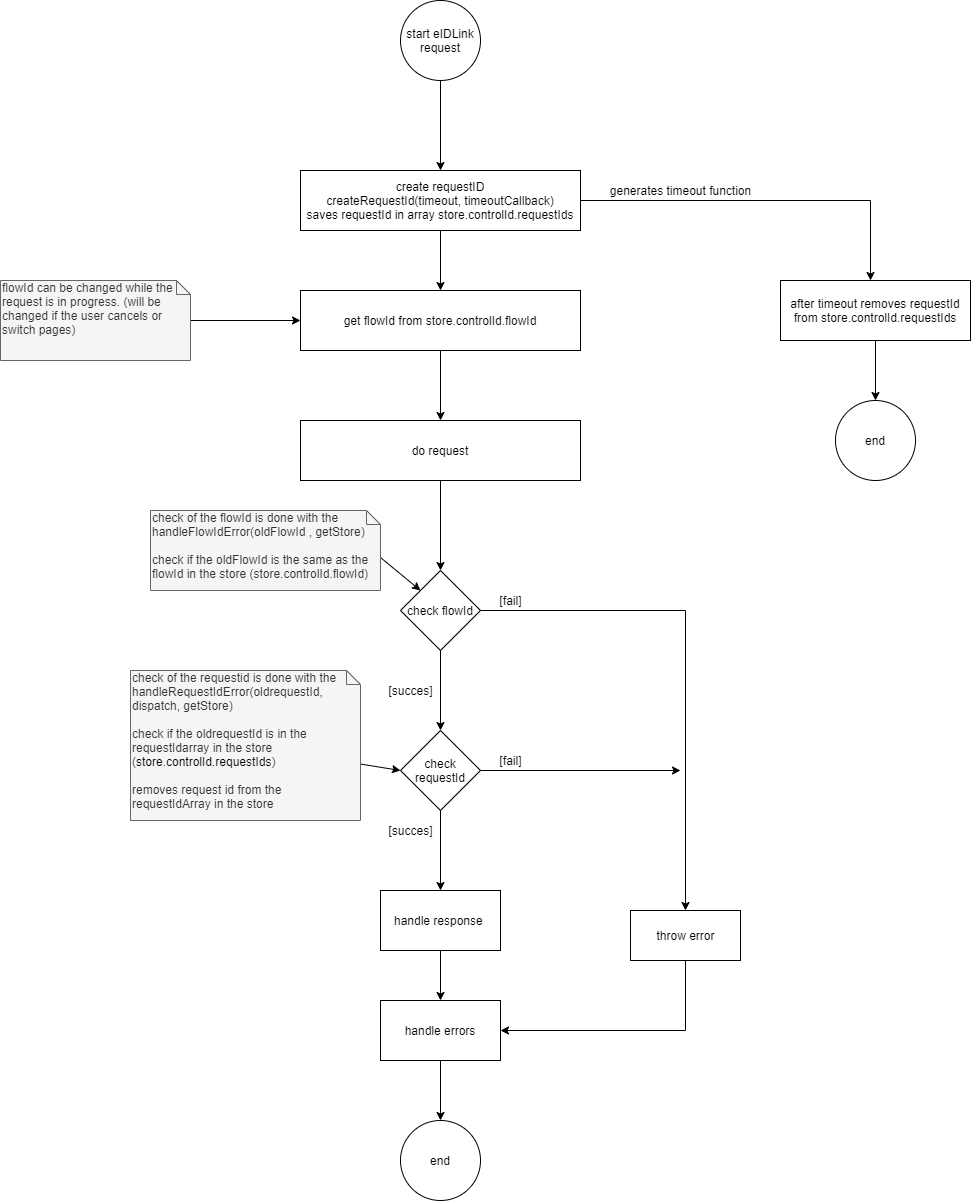

The diagram above was exported from draw.io. Its source (the exported page's mxGraphModel, read from the mxfile embedded in the PNG):
<mxGraphModel dx="1438" dy="899" grid="1" gridSize="10" guides="1" tooltips="1" connect="1" arrows="1" fold="1" page="0" pageScale="1" pageWidth="827" pageHeight="1169" math="0" shadow="0">
  <root>
    <mxCell id="0" />
    <mxCell id="1" parent="0" />
    <mxCell id="q1NExKBsrtBmpUgmhBif-2" value="" style="edgeStyle=orthogonalEdgeStyle;rounded=0;orthogonalLoop=1;jettySize=auto;html=1;" parent="1" source="q1NExKBsrtBmpUgmhBif-1" target="2" edge="1">
      <mxGeometry relative="1" as="geometry" />
    </mxCell>
    <mxCell id="q1NExKBsrtBmpUgmhBif-1" value="start eIDLink request" style="ellipse;whiteSpace=wrap;html=1;aspect=fixed;" parent="1" vertex="1">
      <mxGeometry x="220" y="-30" width="80" height="80" as="geometry" />
    </mxCell>
    <mxCell id="q1NExKBsrtBmpUgmhBif-3" style="edgeStyle=orthogonalEdgeStyle;rounded=0;orthogonalLoop=1;jettySize=auto;html=1;" parent="1" source="2" edge="1">
      <mxGeometry relative="1" as="geometry">
        <mxPoint x="690" y="250" as="targetPoint" />
      </mxGeometry>
    </mxCell>
    <mxCell id="q1NExKBsrtBmpUgmhBif-9" value="" style="edgeStyle=orthogonalEdgeStyle;rounded=0;orthogonalLoop=1;jettySize=auto;html=1;" parent="1" source="2" target="q1NExKBsrtBmpUgmhBif-8" edge="1">
      <mxGeometry relative="1" as="geometry" />
    </mxCell>
    <mxCell id="2" value="create requestID&lt;br&gt;createRequestId(timeout, timeoutCallback)&lt;br&gt;saves requestId in array store.controlId.requestIds" style="whiteSpace=wrap;html=1;" parent="1" vertex="1">
      <mxGeometry x="120" y="140" width="280" height="60" as="geometry" />
    </mxCell>
    <mxCell id="q1NExKBsrtBmpUgmhBif-7" value="" style="edgeStyle=orthogonalEdgeStyle;rounded=0;orthogonalLoop=1;jettySize=auto;html=1;" parent="1" source="q1NExKBsrtBmpUgmhBif-4" target="q1NExKBsrtBmpUgmhBif-11" edge="1">
      <mxGeometry relative="1" as="geometry">
        <mxPoint x="260" y="530" as="targetPoint" />
      </mxGeometry>
    </mxCell>
    <mxCell id="q1NExKBsrtBmpUgmhBif-4" value="do request" style="whiteSpace=wrap;html=1;" parent="1" vertex="1">
      <mxGeometry x="120" y="390" width="280" height="60" as="geometry" />
    </mxCell>
    <mxCell id="q1NExKBsrtBmpUgmhBif-10" style="edgeStyle=orthogonalEdgeStyle;rounded=0;orthogonalLoop=1;jettySize=auto;html=1;" parent="1" source="q1NExKBsrtBmpUgmhBif-8" target="q1NExKBsrtBmpUgmhBif-4" edge="1">
      <mxGeometry relative="1" as="geometry" />
    </mxCell>
    <mxCell id="q1NExKBsrtBmpUgmhBif-8" value="get flowId from store.controlId.flowId" style="whiteSpace=wrap;html=1;" parent="1" vertex="1">
      <mxGeometry x="120" y="260" width="280" height="60" as="geometry" />
    </mxCell>
    <mxCell id="q1NExKBsrtBmpUgmhBif-15" value="" style="edgeStyle=none;rounded=0;orthogonalLoop=1;jettySize=auto;html=1;" parent="1" source="q1NExKBsrtBmpUgmhBif-11" target="q1NExKBsrtBmpUgmhBif-14" edge="1">
      <mxGeometry relative="1" as="geometry" />
    </mxCell>
    <mxCell id="q1NExKBsrtBmpUgmhBif-18" value="" style="edgeStyle=orthogonalEdgeStyle;rounded=0;orthogonalLoop=1;jettySize=auto;html=1;entryX=0.5;entryY=0;entryDx=0;entryDy=0;" parent="1" source="q1NExKBsrtBmpUgmhBif-11" target="q1NExKBsrtBmpUgmhBif-20" edge="1">
      <mxGeometry relative="1" as="geometry">
        <mxPoint x="450" y="580" as="targetPoint" />
      </mxGeometry>
    </mxCell>
    <mxCell id="q1NExKBsrtBmpUgmhBif-11" value="check flowId" style="rhombus;whiteSpace=wrap;html=1;" parent="1" vertex="1">
      <mxGeometry x="220" y="540" width="80" height="80" as="geometry" />
    </mxCell>
    <mxCell id="q1NExKBsrtBmpUgmhBif-13" style="rounded=0;orthogonalLoop=1;jettySize=auto;html=1;entryX=0;entryY=0;entryDx=0;entryDy=0;exitX=0;exitY=0;exitDx=230;exitDy=47;exitPerimeter=0;" parent="1" source="q1NExKBsrtBmpUgmhBif-12" target="q1NExKBsrtBmpUgmhBif-11" edge="1">
      <mxGeometry relative="1" as="geometry" />
    </mxCell>
    <mxCell id="q1NExKBsrtBmpUgmhBif-12" value="check of the flowId is done with the handleFlowIdError(oldFlowId , getStore)&lt;br&gt;&lt;br&gt;check if the oldFlowId is the same as the flowId in the store (&lt;span style=&quot;text-align: center&quot;&gt;store.controlId.flowId)&lt;/span&gt;" style="shape=note;whiteSpace=wrap;html=1;size=14;verticalAlign=top;align=left;spacingTop=-6;fillColor=#f5f5f5;strokeColor=#666666;fontColor=#333333;" parent="1" vertex="1">
      <mxGeometry x="-30" y="480" width="230" height="80" as="geometry" />
    </mxCell>
    <mxCell id="q1NExKBsrtBmpUgmhBif-21" style="edgeStyle=orthogonalEdgeStyle;rounded=0;orthogonalLoop=1;jettySize=auto;html=1;exitX=1;exitY=0.5;exitDx=0;exitDy=0;" parent="1" source="q1NExKBsrtBmpUgmhBif-14" edge="1">
      <mxGeometry relative="1" as="geometry">
        <mxPoint x="500" y="740" as="targetPoint" />
      </mxGeometry>
    </mxCell>
    <mxCell id="q1NExKBsrtBmpUgmhBif-25" value="" style="edgeStyle=orthogonalEdgeStyle;rounded=0;orthogonalLoop=1;jettySize=auto;html=1;" parent="1" source="q1NExKBsrtBmpUgmhBif-14" edge="1">
      <mxGeometry relative="1" as="geometry">
        <mxPoint x="260" y="860" as="targetPoint" />
      </mxGeometry>
    </mxCell>
    <mxCell id="q1NExKBsrtBmpUgmhBif-14" value="check requestId" style="rhombus;whiteSpace=wrap;html=1;" parent="1" vertex="1">
      <mxGeometry x="220" y="700" width="80" height="80" as="geometry" />
    </mxCell>
    <mxCell id="q1NExKBsrtBmpUgmhBif-16" value="[succes]" style="text;html=1;align=center;verticalAlign=middle;resizable=0;points=[];autosize=1;" parent="1" vertex="1">
      <mxGeometry x="200" y="650" width="60" height="20" as="geometry" />
    </mxCell>
    <mxCell id="q1NExKBsrtBmpUgmhBif-19" value="[fail]" style="text;html=1;align=center;verticalAlign=middle;resizable=0;points=[];autosize=1;" parent="1" vertex="1">
      <mxGeometry x="310" y="560" width="40" height="20" as="geometry" />
    </mxCell>
    <mxCell id="q1NExKBsrtBmpUgmhBif-37" style="edgeStyle=orthogonalEdgeStyle;rounded=0;orthogonalLoop=1;jettySize=auto;html=1;entryX=1;entryY=0.5;entryDx=0;entryDy=0;" parent="1" source="q1NExKBsrtBmpUgmhBif-20" target="q1NExKBsrtBmpUgmhBif-34" edge="1">
      <mxGeometry relative="1" as="geometry">
        <Array as="points">
          <mxPoint x="505" y="1000" />
        </Array>
      </mxGeometry>
    </mxCell>
    <mxCell id="q1NExKBsrtBmpUgmhBif-20" value="throw error" style="html=1;" parent="1" vertex="1">
      <mxGeometry x="450" y="880" width="110" height="50" as="geometry" />
    </mxCell>
    <mxCell id="q1NExKBsrtBmpUgmhBif-22" value="[fail]" style="text;html=1;align=center;verticalAlign=middle;resizable=0;points=[];autosize=1;" parent="1" vertex="1">
      <mxGeometry x="310" y="720" width="40" height="20" as="geometry" />
    </mxCell>
    <mxCell id="q1NExKBsrtBmpUgmhBif-26" value="[succes]" style="text;html=1;align=center;verticalAlign=middle;resizable=0;points=[];autosize=1;" parent="1" vertex="1">
      <mxGeometry x="200" y="790" width="60" height="20" as="geometry" />
    </mxCell>
    <mxCell id="q1NExKBsrtBmpUgmhBif-28" style="rounded=0;orthogonalLoop=1;jettySize=auto;html=1;entryX=0;entryY=0.5;entryDx=0;entryDy=0;" parent="1" source="q1NExKBsrtBmpUgmhBif-27" target="q1NExKBsrtBmpUgmhBif-14" edge="1">
      <mxGeometry relative="1" as="geometry" />
    </mxCell>
    <mxCell id="q1NExKBsrtBmpUgmhBif-27" value="check of the requestid is done with the handleRequestIdError(oldrequestId, dispatch, getStore)&lt;br&gt;&lt;br&gt;check if the oldrequestId is in the requestIdarray in the store (&lt;span style=&quot;color: rgb(0 , 0 , 0) ; text-align: center&quot;&gt;store.controlId.requestIds&lt;/span&gt;&lt;span style=&quot;text-align: center&quot;&gt;)&lt;br&gt;&lt;br&gt;removes request id from the requestIdArray in the store&lt;br&gt;&lt;/span&gt;" style="shape=note;whiteSpace=wrap;html=1;size=14;verticalAlign=top;align=left;spacingTop=-6;fillColor=#f5f5f5;strokeColor=#666666;fontColor=#333333;" parent="1" vertex="1">
      <mxGeometry x="-50" y="640" width="230" height="150" as="geometry" />
    </mxCell>
    <mxCell id="q1NExKBsrtBmpUgmhBif-35" style="edgeStyle=none;rounded=0;orthogonalLoop=1;jettySize=auto;html=1;exitX=0.5;exitY=1;exitDx=0;exitDy=0;entryX=0.5;entryY=0;entryDx=0;entryDy=0;" parent="1" source="q1NExKBsrtBmpUgmhBif-30" target="q1NExKBsrtBmpUgmhBif-34" edge="1">
      <mxGeometry relative="1" as="geometry" />
    </mxCell>
    <mxCell id="q1NExKBsrtBmpUgmhBif-30" value="handle response&amp;nbsp;" style="rounded=0;whiteSpace=wrap;html=1;" parent="1" vertex="1">
      <mxGeometry x="200" y="860" width="120" height="60" as="geometry" />
    </mxCell>
    <mxCell id="q1NExKBsrtBmpUgmhBif-31" value="end" style="ellipse;whiteSpace=wrap;html=1;aspect=fixed;" parent="1" vertex="1">
      <mxGeometry x="220" y="1090" width="80" height="80" as="geometry" />
    </mxCell>
    <mxCell id="q1NExKBsrtBmpUgmhBif-36" style="edgeStyle=none;rounded=0;orthogonalLoop=1;jettySize=auto;html=1;exitX=0.5;exitY=1;exitDx=0;exitDy=0;" parent="1" source="q1NExKBsrtBmpUgmhBif-34" target="q1NExKBsrtBmpUgmhBif-31" edge="1">
      <mxGeometry relative="1" as="geometry" />
    </mxCell>
    <mxCell id="q1NExKBsrtBmpUgmhBif-34" value="handle errors" style="rounded=0;whiteSpace=wrap;html=1;" parent="1" vertex="1">
      <mxGeometry x="200" y="970" width="120" height="60" as="geometry" />
    </mxCell>
    <mxCell id="q1NExKBsrtBmpUgmhBif-41" style="edgeStyle=orthogonalEdgeStyle;rounded=0;orthogonalLoop=1;jettySize=auto;html=1;exitX=0.5;exitY=1;exitDx=0;exitDy=0;" parent="1" source="q1NExKBsrtBmpUgmhBif-39" target="q1NExKBsrtBmpUgmhBif-40" edge="1">
      <mxGeometry relative="1" as="geometry" />
    </mxCell>
    <mxCell id="q1NExKBsrtBmpUgmhBif-39" value="after timeout removes requestId from store.controlId.requestIds" style="rounded=0;whiteSpace=wrap;html=1;" parent="1" vertex="1">
      <mxGeometry x="600" y="250" width="190" height="60" as="geometry" />
    </mxCell>
    <mxCell id="q1NExKBsrtBmpUgmhBif-40" value="end" style="ellipse;whiteSpace=wrap;html=1;aspect=fixed;" parent="1" vertex="1">
      <mxGeometry x="655" y="370" width="80" height="80" as="geometry" />
    </mxCell>
    <mxCell id="q1NExKBsrtBmpUgmhBif-42" value="generates timeout function" style="text;html=1;align=center;verticalAlign=middle;resizable=0;points=[];autosize=1;" parent="1" vertex="1">
      <mxGeometry x="420" y="150" width="160" height="20" as="geometry" />
    </mxCell>
    <mxCell id="q1NExKBsrtBmpUgmhBif-44" style="edgeStyle=orthogonalEdgeStyle;rounded=0;orthogonalLoop=1;jettySize=auto;html=1;entryX=0;entryY=0.5;entryDx=0;entryDy=0;" parent="1" source="q1NExKBsrtBmpUgmhBif-43" target="q1NExKBsrtBmpUgmhBif-8" edge="1">
      <mxGeometry relative="1" as="geometry" />
    </mxCell>
    <mxCell id="q1NExKBsrtBmpUgmhBif-43" value="flowId can be changed while the request is in progress. (will be changed if the user cancels or switch pages)" style="shape=note;whiteSpace=wrap;html=1;size=14;verticalAlign=top;align=left;spacingTop=-6;fillColor=#f5f5f5;strokeColor=#666666;fontColor=#333333;" parent="1" vertex="1">
      <mxGeometry x="-180" y="250" width="190" height="80" as="geometry" />
    </mxCell>
  </root>
</mxGraphModel>